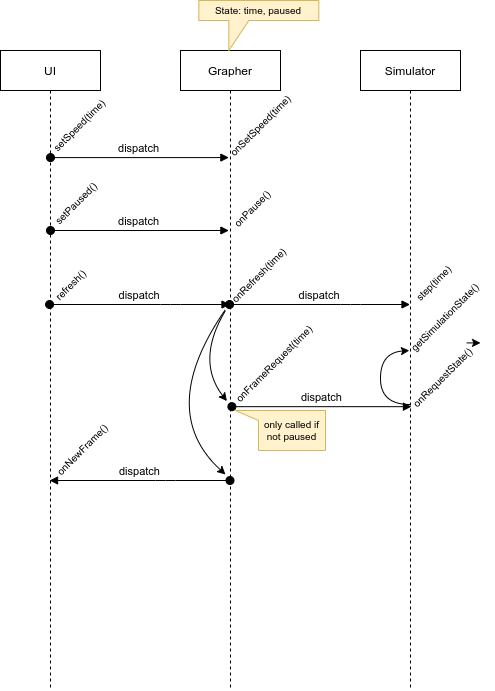

The diagram above was exported from draw.io. Its source (the exported page's mxGraphModel, read from the mxfile embedded in the PNG):
<mxGraphModel dx="1974" dy="1254" grid="1" gridSize="10" guides="1" tooltips="1" connect="1" arrows="1" fold="1" page="1" pageScale="1" pageWidth="1169" pageHeight="827" math="0" shadow="0">
  <root>
    <mxCell id="0" />
    <mxCell id="1" parent="0" />
    <mxCell id="3nuBFxr9cyL0pnOWT2aG-1" value="UI" style="shape=umlLifeline;perimeter=lifelinePerimeter;container=1;collapsible=0;recursiveResize=0;rounded=0;shadow=0;strokeWidth=1;" parent="1" vertex="1">
      <mxGeometry x="335" y="100" width="100" height="640" as="geometry" />
    </mxCell>
    <mxCell id="22mbCo7hlPRs-dihlj0r-3" value="&lt;font style=&quot;font-size: 10px;&quot;&gt;refresh()&lt;/font&gt;" style="text;html=1;strokeColor=none;fillColor=none;align=center;verticalAlign=middle;whiteSpace=wrap;rounded=0;rotation=-45;" vertex="1" parent="3nuBFxr9cyL0pnOWT2aG-1">
      <mxGeometry x="45.730000000000004" y="220" width="48.54" height="30" as="geometry" />
    </mxCell>
    <mxCell id="3nuBFxr9cyL0pnOWT2aG-5" value="Grapher" style="shape=umlLifeline;perimeter=lifelinePerimeter;container=1;collapsible=0;recursiveResize=0;rounded=0;shadow=0;strokeWidth=1;" parent="1" vertex="1">
      <mxGeometry x="515" y="100" width="100" height="640" as="geometry" />
    </mxCell>
    <mxCell id="22mbCo7hlPRs-dihlj0r-1" value="Simulator" style="shape=umlLifeline;perimeter=lifelinePerimeter;container=1;collapsible=0;recursiveResize=0;rounded=0;shadow=0;strokeWidth=1;" vertex="1" parent="1">
      <mxGeometry x="695" y="100" width="100" height="640" as="geometry" />
    </mxCell>
    <mxCell id="3nuBFxr9cyL0pnOWT2aG-3" value="dispatch" style="verticalAlign=bottom;startArrow=oval;endArrow=block;startSize=8;shadow=0;strokeWidth=1;strokeColor=default;" parent="1" target="3nuBFxr9cyL0pnOWT2aG-5" edge="1" source="3nuBFxr9cyL0pnOWT2aG-1">
      <mxGeometry relative="1" as="geometry">
        <mxPoint x="385" y="324" as="sourcePoint" />
        <mxPoint x="445" y="324" as="targetPoint" />
        <Array as="points">
          <mxPoint x="505" y="354" />
        </Array>
      </mxGeometry>
    </mxCell>
    <mxCell id="22mbCo7hlPRs-dihlj0r-4" value="&lt;font style=&quot;font-size: 10px;&quot;&gt;setSpeed(time)&lt;/font&gt;" style="text;html=1;strokeColor=none;fillColor=none;align=center;verticalAlign=middle;whiteSpace=wrap;rounded=0;rotation=-45;" vertex="1" parent="1">
      <mxGeometry x="371" y="159.99999999999994" width="85.86" height="30" as="geometry" />
    </mxCell>
    <mxCell id="22mbCo7hlPRs-dihlj0r-5" value="dispatch" style="verticalAlign=bottom;startArrow=oval;endArrow=block;startSize=8;shadow=0;strokeWidth=1;entryX=0.483;entryY=0.233;entryDx=0;entryDy=0;entryPerimeter=0;" edge="1" parent="1">
      <mxGeometry relative="1" as="geometry">
        <mxPoint x="384.99857142857144" y="207.07999999999993" as="sourcePoint" />
        <mxPoint x="563.3699999999999" y="207.07999999999993" as="targetPoint" />
      </mxGeometry>
    </mxCell>
    <mxCell id="22mbCo7hlPRs-dihlj0r-6" value="&lt;font style=&quot;font-size: 10px;&quot;&gt;setPaused()&lt;/font&gt;" style="text;html=1;strokeColor=none;fillColor=none;align=center;verticalAlign=middle;whiteSpace=wrap;rounded=0;rotation=-45;" vertex="1" parent="1">
      <mxGeometry x="373.93" y="238.32999999999993" width="73.79" height="30" as="geometry" />
    </mxCell>
    <mxCell id="22mbCo7hlPRs-dihlj0r-7" value="dispatch" style="verticalAlign=bottom;startArrow=oval;endArrow=block;startSize=8;shadow=0;strokeWidth=1;entryX=0.483;entryY=0.233;entryDx=0;entryDy=0;entryPerimeter=0;" edge="1" parent="1">
      <mxGeometry relative="1" as="geometry">
        <mxPoint x="384.99857142857144" y="279.9999999999999" as="sourcePoint" />
        <mxPoint x="563.3699999999999" y="279.9999999999999" as="targetPoint" />
      </mxGeometry>
    </mxCell>
    <mxCell id="22mbCo7hlPRs-dihlj0r-8" value="&lt;font style=&quot;font-size: 10px;&quot;&gt;onRefresh(time)&lt;/font&gt;" style="text;html=1;strokeColor=none;fillColor=none;align=center;verticalAlign=middle;whiteSpace=wrap;rounded=0;rotation=-45;" vertex="1" parent="1">
      <mxGeometry x="553.54" y="310.46000000000004" width="80" height="30" as="geometry" />
    </mxCell>
    <mxCell id="22mbCo7hlPRs-dihlj0r-10" value="dispatch" style="verticalAlign=bottom;startArrow=oval;endArrow=block;startSize=8;shadow=0;strokeWidth=1;" edge="1" parent="1" source="3nuBFxr9cyL0pnOWT2aG-5" target="22mbCo7hlPRs-dihlj0r-1">
      <mxGeometry relative="1" as="geometry">
        <mxPoint x="564.9985714285715" y="354" as="sourcePoint" />
        <mxPoint x="744.5699999999999" y="354" as="targetPoint" />
        <Array as="points">
          <mxPoint x="685.0699999999999" y="354" />
        </Array>
      </mxGeometry>
    </mxCell>
    <mxCell id="22mbCo7hlPRs-dihlj0r-11" value="&lt;font style=&quot;font-size: 10px;&quot;&gt;step(time)&lt;/font&gt;" style="text;html=1;strokeColor=none;fillColor=none;align=center;verticalAlign=middle;whiteSpace=wrap;rounded=0;rotation=-45;" vertex="1" parent="1">
      <mxGeometry x="737.93" y="317.53" width="60" height="30" as="geometry" />
    </mxCell>
    <mxCell id="22mbCo7hlPRs-dihlj0r-34" value="&lt;font style=&quot;font-size: 10px;&quot;&gt;onFrameRequest(time)&lt;/font&gt;" style="text;html=1;strokeColor=none;fillColor=none;align=center;verticalAlign=middle;whiteSpace=wrap;rounded=0;rotation=-45;" vertex="1" parent="1">
      <mxGeometry x="549.14" y="398.49" width="120" height="30" as="geometry" />
    </mxCell>
    <mxCell id="22mbCo7hlPRs-dihlj0r-35" value="dispatch" style="verticalAlign=bottom;startArrow=oval;endArrow=block;startSize=8;shadow=0;strokeWidth=1;" edge="1" parent="1">
      <mxGeometry relative="1" as="geometry">
        <mxPoint x="566.3885714285714" y="456.17" as="sourcePoint" />
        <mxPoint x="745.96" y="456.17" as="targetPoint" />
        <Array as="points">
          <mxPoint x="686.53" y="456.17" />
        </Array>
      </mxGeometry>
    </mxCell>
    <mxCell id="22mbCo7hlPRs-dihlj0r-45" style="edgeStyle=orthogonalEdgeStyle;rounded=0;orthogonalLoop=1;jettySize=auto;html=1;exitX=1;exitY=0.25;exitDx=0;exitDy=0;fontSize=10;" edge="1" parent="1" source="22mbCo7hlPRs-dihlj0r-36">
      <mxGeometry relative="1" as="geometry">
        <mxPoint x="815" y="392.1379310344828" as="targetPoint" />
      </mxGeometry>
    </mxCell>
    <mxCell id="22mbCo7hlPRs-dihlj0r-36" value="&lt;font style=&quot;font-size: 10px;&quot;&gt;onRequestState()&lt;/font&gt;" style="text;html=1;strokeColor=none;fillColor=none;align=center;verticalAlign=middle;whiteSpace=wrap;rounded=0;rotation=-45;" vertex="1" parent="1">
      <mxGeometry x="736.13" y="411.81" width="82.29" height="30" as="geometry" />
    </mxCell>
    <mxCell id="22mbCo7hlPRs-dihlj0r-38" value="" style="curved=1;endArrow=classic;html=1;rounded=0;fontSize=10;entryX=0.053;entryY=0.444;entryDx=0;entryDy=0;entryPerimeter=0;" edge="1" parent="1" source="22mbCo7hlPRs-dihlj0r-1" target="22mbCo7hlPRs-dihlj0r-39">
      <mxGeometry width="50" height="50" relative="1" as="geometry">
        <mxPoint x="635" y="454" as="sourcePoint" />
        <mxPoint x="685" y="404" as="targetPoint" />
        <Array as="points">
          <mxPoint x="715" y="454" />
          <mxPoint x="715" y="402" />
        </Array>
      </mxGeometry>
    </mxCell>
    <mxCell id="22mbCo7hlPRs-dihlj0r-39" value="&lt;font style=&quot;font-size: 10px;&quot;&gt;getSimulationState()&lt;/font&gt;" style="text;html=1;strokeColor=none;fillColor=none;align=center;verticalAlign=middle;whiteSpace=wrap;rounded=0;rotation=-45;" vertex="1" parent="1">
      <mxGeometry x="725.1" y="351.91999999999996" width="108.51" height="30" as="geometry" />
    </mxCell>
    <mxCell id="22mbCo7hlPRs-dihlj0r-40" value="&lt;span style=&quot;font-size: 10px;&quot;&gt;onPause()&lt;/span&gt;" style="text;html=1;strokeColor=none;fillColor=none;align=center;verticalAlign=middle;whiteSpace=wrap;rounded=0;rotation=-45;" vertex="1" parent="1">
      <mxGeometry x="556.3" y="242.69000000000005" width="61.46" height="30" as="geometry" />
    </mxCell>
    <mxCell id="22mbCo7hlPRs-dihlj0r-41" value="&lt;span style=&quot;font-size: 10px;&quot;&gt;onSetSpeed(time)&lt;/span&gt;" style="text;html=1;strokeColor=none;fillColor=none;align=center;verticalAlign=middle;whiteSpace=wrap;rounded=0;rotation=-45;" vertex="1" parent="1">
      <mxGeometry x="546.2199999999999" y="160" width="98.08" height="30" as="geometry" />
    </mxCell>
    <mxCell id="22mbCo7hlPRs-dihlj0r-42" value="State: time, paused" style="shape=callout;whiteSpace=wrap;html=1;perimeter=calloutPerimeter;fontSize=10;size=30;position=0.25;position2=0.25;fillColor=#fff2cc;strokeColor=#d6b656;" vertex="1" parent="1">
      <mxGeometry x="533.33" y="50" width="120" height="50" as="geometry" />
    </mxCell>
    <mxCell id="22mbCo7hlPRs-dihlj0r-43" value="only called if not paused" style="shape=callout;whiteSpace=wrap;html=1;perimeter=calloutPerimeter;fontSize=10;direction=south;position2=0;fillColor=#fff2cc;strokeColor=#d6b656;size=23;position=0;base=10;" vertex="1" parent="1">
      <mxGeometry x="570" y="460" width="90" height="40" as="geometry" />
    </mxCell>
    <mxCell id="22mbCo7hlPRs-dihlj0r-46" value="&lt;font style=&quot;font-size: 10px;&quot;&gt;onNewFrame()&lt;/font&gt;" style="text;html=1;strokeColor=none;fillColor=none;align=center;verticalAlign=middle;whiteSpace=wrap;rounded=0;rotation=-45;" vertex="1" parent="1">
      <mxGeometry x="372.49" y="483.6" width="89" height="30" as="geometry" />
    </mxCell>
    <mxCell id="22mbCo7hlPRs-dihlj0r-33" value="" style="curved=1;endArrow=classic;html=1;rounded=0;fontSize=10;entryX=0;entryY=0.25;entryDx=0;entryDy=0;" edge="1" parent="1" target="22mbCo7hlPRs-dihlj0r-34">
      <mxGeometry width="50" height="50" relative="1" as="geometry">
        <mxPoint x="560" y="360" as="sourcePoint" />
        <mxPoint x="565" y="250" as="targetPoint" />
        <Array as="points">
          <mxPoint x="530" y="410" />
        </Array>
      </mxGeometry>
    </mxCell>
    <mxCell id="22mbCo7hlPRs-dihlj0r-52" value="dispatch" style="verticalAlign=bottom;startArrow=oval;endArrow=block;startSize=8;shadow=0;strokeWidth=1;strokeColor=default;" edge="1" parent="1" source="3nuBFxr9cyL0pnOWT2aG-5" target="3nuBFxr9cyL0pnOWT2aG-1">
      <mxGeometry relative="1" as="geometry">
        <mxPoint x="489.6638095238096" y="560" as="sourcePoint" />
        <mxPoint x="669.14" y="560" as="targetPoint" />
        <Array as="points">
          <mxPoint x="500" y="530" />
        </Array>
      </mxGeometry>
    </mxCell>
    <mxCell id="22mbCo7hlPRs-dihlj0r-53" value="" style="curved=1;endArrow=classic;html=1;rounded=0;fontSize=10;" edge="1" parent="1">
      <mxGeometry width="50" height="50" relative="1" as="geometry">
        <mxPoint x="560" y="359" as="sourcePoint" />
        <mxPoint x="560" y="524" as="targetPoint" />
        <Array as="points">
          <mxPoint x="490" y="460" />
        </Array>
      </mxGeometry>
    </mxCell>
  </root>
</mxGraphModel>